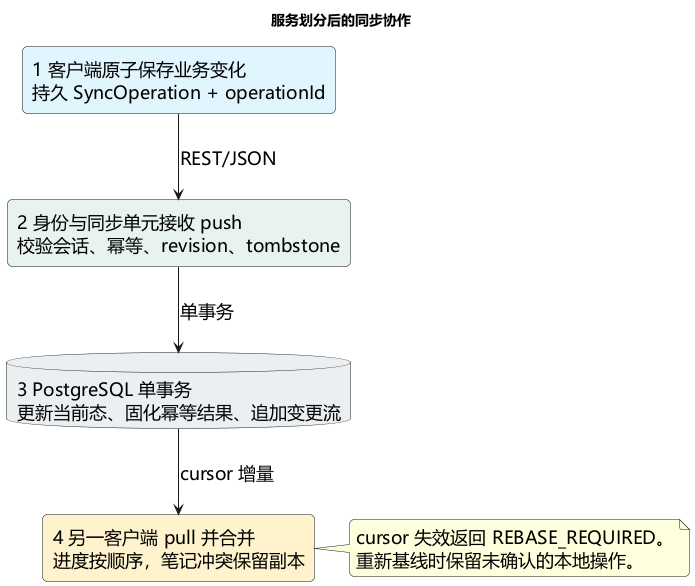

The diagram above was rendered by PlantUML. Its source (embedded in the PNG):
@startuml FLOW-04b-服务划分后同步协作课堂简图
' 课堂汇报简图，来源：FLOW-04a-双端同步一致性简图.puml
title 服务划分后的同步协作
skinparam shadowing false
skinparam defaultFontName Microsoft YaHei
skinparam defaultFontSize 18
skinparam roundCorner 10
skinparam componentStyle rectangle
top to bottom direction

component "1 客户端原子保存业务变化\n持久 SyncOperation + operationId" as Local #E1F5FE
component "2 身份与同步单元接收 push\n校验会话、幂等、revision、tombstone" as Sync #E8F3EF
database "3 PostgreSQL 单事务\n更新当前态、固化幂等结果、追加变更流" as PG #ECEFF1
component "4 另一客户端 pull 并合并\n进度按顺序，笔记冲突保留副本" as Merge #FFF3CD

Local --> Sync : REST/JSON
Sync --> PG : 单事务
PG --> Merge : cursor 增量

note right of Merge
cursor 失效返回 REBASE_REQUIRED。
重新基线时保留未确认的本地操作。
end note
@enduml